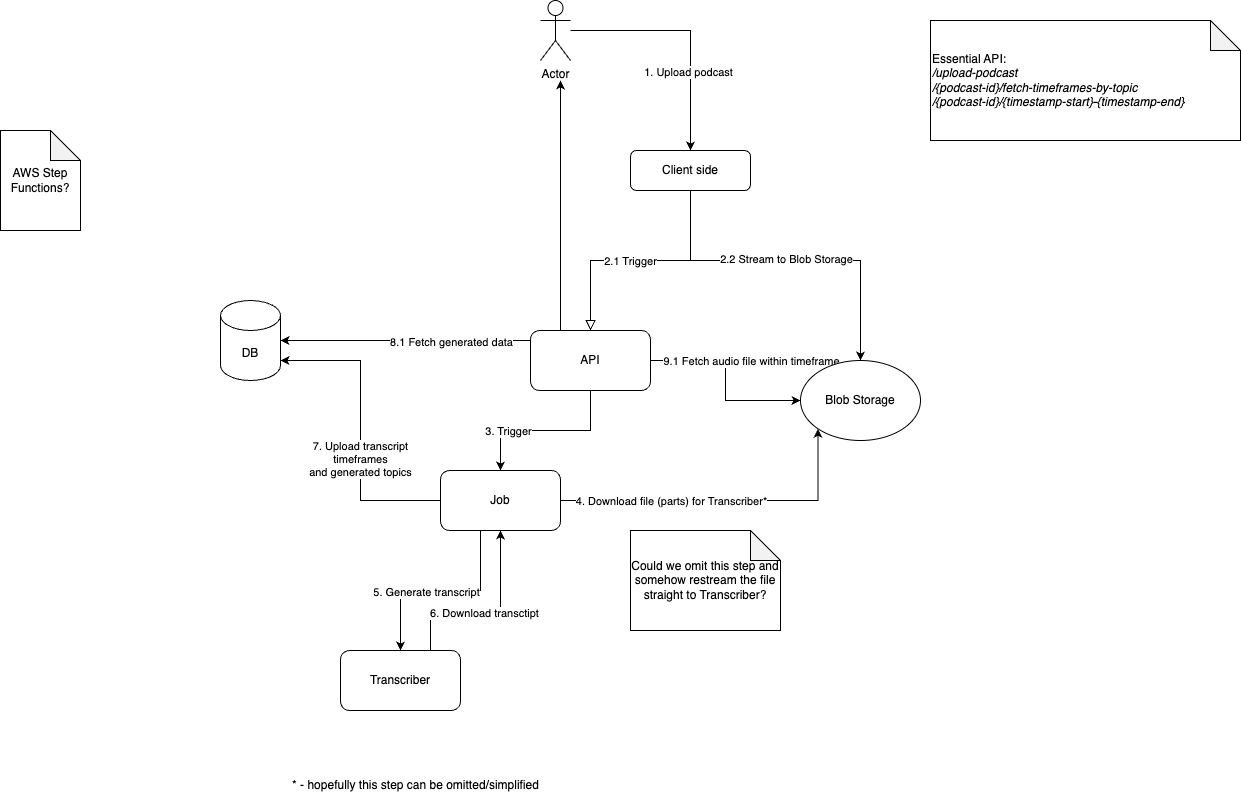

The diagram above was exported from draw.io. Its source (the exported page's mxGraphModel, read from the mxfile embedded in the PNG):
<mxGraphModel dx="3541" dy="3332" grid="1" gridSize="10" guides="1" tooltips="1" connect="1" arrows="1" fold="1" page="1" pageScale="1" pageWidth="827" pageHeight="1169" math="0" shadow="0">
  <root>
    <mxCell id="WIyWlLk6GJQsqaUBKTNV-0" />
    <mxCell id="WIyWlLk6GJQsqaUBKTNV-1" parent="WIyWlLk6GJQsqaUBKTNV-0" />
    <mxCell id="WIyWlLk6GJQsqaUBKTNV-2" value="" style="rounded=0;html=1;jettySize=auto;orthogonalLoop=1;fontSize=11;endArrow=block;endFill=0;endSize=8;strokeWidth=1;shadow=0;labelBackgroundColor=none;edgeStyle=orthogonalEdgeStyle;entryX=0.5;entryY=0;entryDx=0;entryDy=0;" parent="WIyWlLk6GJQsqaUBKTNV-1" source="WIyWlLk6GJQsqaUBKTNV-3" target="g51DBUf8C_OALdHGqXCG-0" edge="1">
      <mxGeometry relative="1" as="geometry">
        <mxPoint x="220" y="170" as="targetPoint" />
      </mxGeometry>
    </mxCell>
    <mxCell id="g51DBUf8C_OALdHGqXCG-32" value="2.1 Trigger" style="edgeLabel;html=1;align=center;verticalAlign=middle;resizable=0;points=[];" vertex="1" connectable="0" parent="WIyWlLk6GJQsqaUBKTNV-2">
      <mxGeometry x="0.2333" y="3" relative="1" as="geometry">
        <mxPoint x="18" y="-3" as="offset" />
      </mxGeometry>
    </mxCell>
    <mxCell id="g51DBUf8C_OALdHGqXCG-2" style="edgeStyle=orthogonalEdgeStyle;rounded=0;orthogonalLoop=1;jettySize=auto;html=1;entryX=0.5;entryY=0;entryDx=0;entryDy=0;" edge="1" parent="WIyWlLk6GJQsqaUBKTNV-1" source="WIyWlLk6GJQsqaUBKTNV-3" target="g51DBUf8C_OALdHGqXCG-1">
      <mxGeometry relative="1" as="geometry">
        <Array as="points">
          <mxPoint x="220" y="140" />
          <mxPoint x="390" y="140" />
        </Array>
      </mxGeometry>
    </mxCell>
    <mxCell id="g51DBUf8C_OALdHGqXCG-31" value="2.2 Stream to Blob Storage" style="edgeLabel;html=1;align=center;verticalAlign=middle;resizable=0;points=[];" vertex="1" connectable="0" parent="g51DBUf8C_OALdHGqXCG-2">
      <mxGeometry x="-0.0235" y="2" relative="1" as="geometry">
        <mxPoint as="offset" />
      </mxGeometry>
    </mxCell>
    <mxCell id="WIyWlLk6GJQsqaUBKTNV-3" value="Client side" style="rounded=1;whiteSpace=wrap;html=1;fontSize=12;glass=0;strokeWidth=1;shadow=0;" parent="WIyWlLk6GJQsqaUBKTNV-1" vertex="1">
      <mxGeometry x="160" y="30" width="120" height="40" as="geometry" />
    </mxCell>
    <mxCell id="g51DBUf8C_OALdHGqXCG-4" style="edgeStyle=orthogonalEdgeStyle;rounded=0;orthogonalLoop=1;jettySize=auto;html=1;entryX=0.5;entryY=0;entryDx=0;entryDy=0;" edge="1" parent="WIyWlLk6GJQsqaUBKTNV-1" target="g51DBUf8C_OALdHGqXCG-3">
      <mxGeometry relative="1" as="geometry">
        <mxPoint x="10" y="410" as="sourcePoint" />
        <Array as="points">
          <mxPoint x="10" y="470" />
          <mxPoint x="-70" y="470" />
        </Array>
      </mxGeometry>
    </mxCell>
    <mxCell id="g51DBUf8C_OALdHGqXCG-8" value="5. Generate transcript" style="edgeLabel;html=1;align=center;verticalAlign=middle;resizable=0;points=[];" vertex="1" connectable="0" parent="g51DBUf8C_OALdHGqXCG-4">
      <mxGeometry x="0.1474" y="1" relative="1" as="geometry">
        <mxPoint as="offset" />
      </mxGeometry>
    </mxCell>
    <mxCell id="g51DBUf8C_OALdHGqXCG-5" style="edgeStyle=orthogonalEdgeStyle;rounded=0;orthogonalLoop=1;jettySize=auto;html=1;entryX=0;entryY=0.5;entryDx=0;entryDy=0;" edge="1" parent="WIyWlLk6GJQsqaUBKTNV-1" source="g51DBUf8C_OALdHGqXCG-0" target="g51DBUf8C_OALdHGqXCG-1">
      <mxGeometry relative="1" as="geometry" />
    </mxCell>
    <mxCell id="g51DBUf8C_OALdHGqXCG-25" value="9.1 Fetch audio file within timeframe" style="edgeLabel;html=1;align=center;verticalAlign=middle;resizable=0;points=[];" vertex="1" connectable="0" parent="g51DBUf8C_OALdHGqXCG-5">
      <mxGeometry x="-0.12" y="-1" relative="1" as="geometry">
        <mxPoint x="26" y="-9" as="offset" />
      </mxGeometry>
    </mxCell>
    <mxCell id="g51DBUf8C_OALdHGqXCG-14" style="edgeStyle=orthogonalEdgeStyle;rounded=0;orthogonalLoop=1;jettySize=auto;html=1;entryX=0.5;entryY=0;entryDx=0;entryDy=0;" edge="1" parent="WIyWlLk6GJQsqaUBKTNV-1" source="g51DBUf8C_OALdHGqXCG-0" target="g51DBUf8C_OALdHGqXCG-13">
      <mxGeometry relative="1" as="geometry" />
    </mxCell>
    <mxCell id="g51DBUf8C_OALdHGqXCG-15" value="3. Trigger" style="edgeLabel;html=1;align=center;verticalAlign=middle;resizable=0;points=[];" vertex="1" connectable="0" parent="g51DBUf8C_OALdHGqXCG-14">
      <mxGeometry x="0.4444" relative="1" as="geometry">
        <mxPoint as="offset" />
      </mxGeometry>
    </mxCell>
    <mxCell id="g51DBUf8C_OALdHGqXCG-23" style="edgeStyle=orthogonalEdgeStyle;rounded=0;orthogonalLoop=1;jettySize=auto;html=1;exitX=0;exitY=0.25;exitDx=0;exitDy=0;" edge="1" parent="WIyWlLk6GJQsqaUBKTNV-1" source="g51DBUf8C_OALdHGqXCG-0" target="g51DBUf8C_OALdHGqXCG-11">
      <mxGeometry relative="1" as="geometry">
        <Array as="points">
          <mxPoint x="100" y="220" />
        </Array>
      </mxGeometry>
    </mxCell>
    <mxCell id="g51DBUf8C_OALdHGqXCG-24" value="8.1 Fetch generated data" style="edgeLabel;html=1;align=center;verticalAlign=middle;resizable=0;points=[];" vertex="1" connectable="0" parent="g51DBUf8C_OALdHGqXCG-23">
      <mxGeometry x="-0.0169" y="1" relative="1" as="geometry">
        <mxPoint as="offset" />
      </mxGeometry>
    </mxCell>
    <mxCell id="g51DBUf8C_OALdHGqXCG-28" style="edgeStyle=orthogonalEdgeStyle;rounded=0;orthogonalLoop=1;jettySize=auto;html=1;exitX=0.25;exitY=0;exitDx=0;exitDy=0;" edge="1" parent="WIyWlLk6GJQsqaUBKTNV-1" source="g51DBUf8C_OALdHGqXCG-0">
      <mxGeometry relative="1" as="geometry">
        <mxPoint x="90" y="-40" as="targetPoint" />
      </mxGeometry>
    </mxCell>
    <mxCell id="g51DBUf8C_OALdHGqXCG-0" value="API" style="rounded=1;whiteSpace=wrap;html=1;" vertex="1" parent="WIyWlLk6GJQsqaUBKTNV-1">
      <mxGeometry x="60" y="210" width="120" height="60" as="geometry" />
    </mxCell>
    <mxCell id="g51DBUf8C_OALdHGqXCG-1" value="Blob Storage" style="ellipse;whiteSpace=wrap;html=1;" vertex="1" parent="WIyWlLk6GJQsqaUBKTNV-1">
      <mxGeometry x="330" y="240" width="120" height="80" as="geometry" />
    </mxCell>
    <mxCell id="g51DBUf8C_OALdHGqXCG-3" value="Transcriber" style="rounded=1;whiteSpace=wrap;html=1;" vertex="1" parent="WIyWlLk6GJQsqaUBKTNV-1">
      <mxGeometry x="-130" y="530" width="120" height="60" as="geometry" />
    </mxCell>
    <mxCell id="g51DBUf8C_OALdHGqXCG-9" style="edgeStyle=orthogonalEdgeStyle;rounded=0;orthogonalLoop=1;jettySize=auto;html=1;exitX=0.75;exitY=0;exitDx=0;exitDy=0;entryX=0.5;entryY=1;entryDx=0;entryDy=0;" edge="1" parent="WIyWlLk6GJQsqaUBKTNV-1" source="g51DBUf8C_OALdHGqXCG-3">
      <mxGeometry relative="1" as="geometry">
        <mxPoint x="30" y="410" as="targetPoint" />
        <Array as="points">
          <mxPoint x="-40" y="490" />
          <mxPoint x="30" y="490" />
        </Array>
      </mxGeometry>
    </mxCell>
    <mxCell id="g51DBUf8C_OALdHGqXCG-10" value="6. Download transctipt" style="edgeLabel;html=1;align=center;verticalAlign=middle;resizable=0;points=[];" vertex="1" connectable="0" parent="g51DBUf8C_OALdHGqXCG-9">
      <mxGeometry x="-0.0293" y="-2" relative="1" as="geometry">
        <mxPoint as="offset" />
      </mxGeometry>
    </mxCell>
    <mxCell id="g51DBUf8C_OALdHGqXCG-11" value="DB" style="shape=cylinder3;whiteSpace=wrap;html=1;boundedLbl=1;backgroundOutline=1;size=15;" vertex="1" parent="WIyWlLk6GJQsqaUBKTNV-1">
      <mxGeometry x="-250" y="180" width="60" height="80" as="geometry" />
    </mxCell>
    <mxCell id="g51DBUf8C_OALdHGqXCG-16" style="edgeStyle=orthogonalEdgeStyle;rounded=0;orthogonalLoop=1;jettySize=auto;html=1;entryX=0;entryY=1;entryDx=0;entryDy=0;" edge="1" parent="WIyWlLk6GJQsqaUBKTNV-1" source="g51DBUf8C_OALdHGqXCG-13" target="g51DBUf8C_OALdHGqXCG-1">
      <mxGeometry relative="1" as="geometry" />
    </mxCell>
    <mxCell id="g51DBUf8C_OALdHGqXCG-17" value="4. Download file (parts) for Transcriber*" style="edgeLabel;html=1;align=center;verticalAlign=middle;resizable=0;points=[];" vertex="1" connectable="0" parent="g51DBUf8C_OALdHGqXCG-16">
      <mxGeometry x="-0.6174" y="-2" relative="1" as="geometry">
        <mxPoint x="47" y="-2" as="offset" />
      </mxGeometry>
    </mxCell>
    <mxCell id="g51DBUf8C_OALdHGqXCG-13" value="Job" style="rounded=1;whiteSpace=wrap;html=1;" vertex="1" parent="WIyWlLk6GJQsqaUBKTNV-1">
      <mxGeometry x="-30" y="350" width="120" height="60" as="geometry" />
    </mxCell>
    <mxCell id="g51DBUf8C_OALdHGqXCG-20" style="edgeStyle=orthogonalEdgeStyle;rounded=0;orthogonalLoop=1;jettySize=auto;html=1;exitX=0;exitY=0.5;exitDx=0;exitDy=0;" edge="1" parent="WIyWlLk6GJQsqaUBKTNV-1" source="g51DBUf8C_OALdHGqXCG-13">
      <mxGeometry relative="1" as="geometry">
        <mxPoint x="-190" y="240" as="targetPoint" />
        <Array as="points">
          <mxPoint x="-110" y="380" />
          <mxPoint x="-110" y="240" />
          <mxPoint x="-190" y="240" />
        </Array>
      </mxGeometry>
    </mxCell>
    <mxCell id="g51DBUf8C_OALdHGqXCG-21" value="7. Upload transcript&lt;br&gt;timeframes&lt;br&gt;and generated topics" style="edgeLabel;html=1;align=center;verticalAlign=middle;resizable=0;points=[];" vertex="1" connectable="0" parent="g51DBUf8C_OALdHGqXCG-20">
      <mxGeometry x="-0.1867" y="1" relative="1" as="geometry">
        <mxPoint as="offset" />
      </mxGeometry>
    </mxCell>
    <mxCell id="g51DBUf8C_OALdHGqXCG-22" value="* - hopefully this step can be omitted/simplified" style="text;html=1;align=center;verticalAlign=middle;resizable=0;points=[];autosize=1;strokeColor=none;fillColor=none;" vertex="1" parent="WIyWlLk6GJQsqaUBKTNV-1">
      <mxGeometry x="-190" y="650" width="270" height="30" as="geometry" />
    </mxCell>
    <mxCell id="g51DBUf8C_OALdHGqXCG-27" style="edgeStyle=orthogonalEdgeStyle;rounded=0;orthogonalLoop=1;jettySize=auto;html=1;" edge="1" parent="WIyWlLk6GJQsqaUBKTNV-1" source="g51DBUf8C_OALdHGqXCG-26" target="WIyWlLk6GJQsqaUBKTNV-3">
      <mxGeometry relative="1" as="geometry" />
    </mxCell>
    <mxCell id="g51DBUf8C_OALdHGqXCG-30" value="1. Upload podcast" style="edgeLabel;html=1;align=center;verticalAlign=middle;resizable=0;points=[];" vertex="1" connectable="0" parent="g51DBUf8C_OALdHGqXCG-27">
      <mxGeometry x="0.3417" y="-3" relative="1" as="geometry">
        <mxPoint as="offset" />
      </mxGeometry>
    </mxCell>
    <mxCell id="g51DBUf8C_OALdHGqXCG-26" value="Actor" style="shape=umlActor;verticalLabelPosition=bottom;verticalAlign=top;html=1;outlineConnect=0;" vertex="1" parent="WIyWlLk6GJQsqaUBKTNV-1">
      <mxGeometry x="70" y="-120" width="30" height="60" as="geometry" />
    </mxCell>
    <mxCell id="g51DBUf8C_OALdHGqXCG-33" value="Could we omit this step and somehow restream the file straight to Transcriber?" style="shape=note;whiteSpace=wrap;html=1;backgroundOutline=1;darkOpacity=0.05;" vertex="1" parent="WIyWlLk6GJQsqaUBKTNV-1">
      <mxGeometry x="160" y="410" width="150" height="100" as="geometry" />
    </mxCell>
    <mxCell id="g51DBUf8C_OALdHGqXCG-35" value="AWS Step Functions?" style="shape=note;whiteSpace=wrap;html=1;backgroundOutline=1;darkOpacity=0.05;" vertex="1" parent="WIyWlLk6GJQsqaUBKTNV-1">
      <mxGeometry x="-470" y="10" width="80" height="100" as="geometry" />
    </mxCell>
    <mxCell id="g51DBUf8C_OALdHGqXCG-37" value="Essential API:&lt;br&gt;&lt;i&gt;/upload-podcast&lt;br&gt;/{podcast-id}/fetch-timeframes-by-topic&lt;br&gt;/{podcast-id}/{timestamp-start}-{timestamp-end}&lt;/i&gt;" style="shape=note;whiteSpace=wrap;html=1;backgroundOutline=1;darkOpacity=0.05;align=left;" vertex="1" parent="WIyWlLk6GJQsqaUBKTNV-1">
      <mxGeometry x="460" y="-100" width="310" height="120" as="geometry" />
    </mxCell>
  </root>
</mxGraphModel>